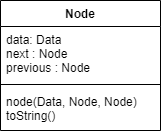

The diagram above was exported from draw.io. Its source (the exported page's mxGraphModel, read from the mxfile embedded in the PNG):
<mxGraphModel dx="1217" dy="818" grid="1" gridSize="10" guides="1" tooltips="1" connect="1" arrows="1" fold="1" page="1" pageScale="1" pageWidth="827" pageHeight="1169" math="0" shadow="0">
  <root>
    <mxCell id="WIyWlLk6GJQsqaUBKTNV-0" />
    <mxCell id="WIyWlLk6GJQsqaUBKTNV-1" parent="WIyWlLk6GJQsqaUBKTNV-0" />
    <mxCell id="LT3swD-q79MIznHVhMb4-0" value="Node" style="swimlane;fontStyle=1;align=center;verticalAlign=top;childLayout=stackLayout;horizontal=1;startSize=26;horizontalStack=0;resizeParent=1;resizeParentMax=0;resizeLast=0;collapsible=1;marginBottom=0;" parent="WIyWlLk6GJQsqaUBKTNV-1" vertex="1">
      <mxGeometry x="40" y="40" width="160" height="130" as="geometry" />
    </mxCell>
    <mxCell id="LT3swD-q79MIznHVhMb4-1" value="data: Data&#10;next : Node&#10;previous : Node" style="text;strokeColor=none;fillColor=none;align=left;verticalAlign=top;spacingLeft=4;spacingRight=4;overflow=hidden;rotatable=0;points=[[0,0.5],[1,0.5]];portConstraint=eastwest;" parent="LT3swD-q79MIznHVhMb4-0" vertex="1">
      <mxGeometry y="26" width="160" height="54" as="geometry" />
    </mxCell>
    <mxCell id="LT3swD-q79MIznHVhMb4-2" value="" style="line;strokeWidth=1;fillColor=none;align=left;verticalAlign=middle;spacingTop=-1;spacingLeft=3;spacingRight=3;rotatable=0;labelPosition=right;points=[];portConstraint=eastwest;" parent="LT3swD-q79MIznHVhMb4-0" vertex="1">
      <mxGeometry y="80" width="160" height="8" as="geometry" />
    </mxCell>
    <mxCell id="LT3swD-q79MIznHVhMb4-3" value="node(Data, Node, Node)&#10;toString()" style="text;strokeColor=none;fillColor=none;align=left;verticalAlign=top;spacingLeft=4;spacingRight=4;overflow=hidden;rotatable=0;points=[[0,0.5],[1,0.5]];portConstraint=eastwest;" parent="LT3swD-q79MIznHVhMb4-0" vertex="1">
      <mxGeometry y="88" width="160" height="42" as="geometry" />
    </mxCell>
  </root>
</mxGraphModel>